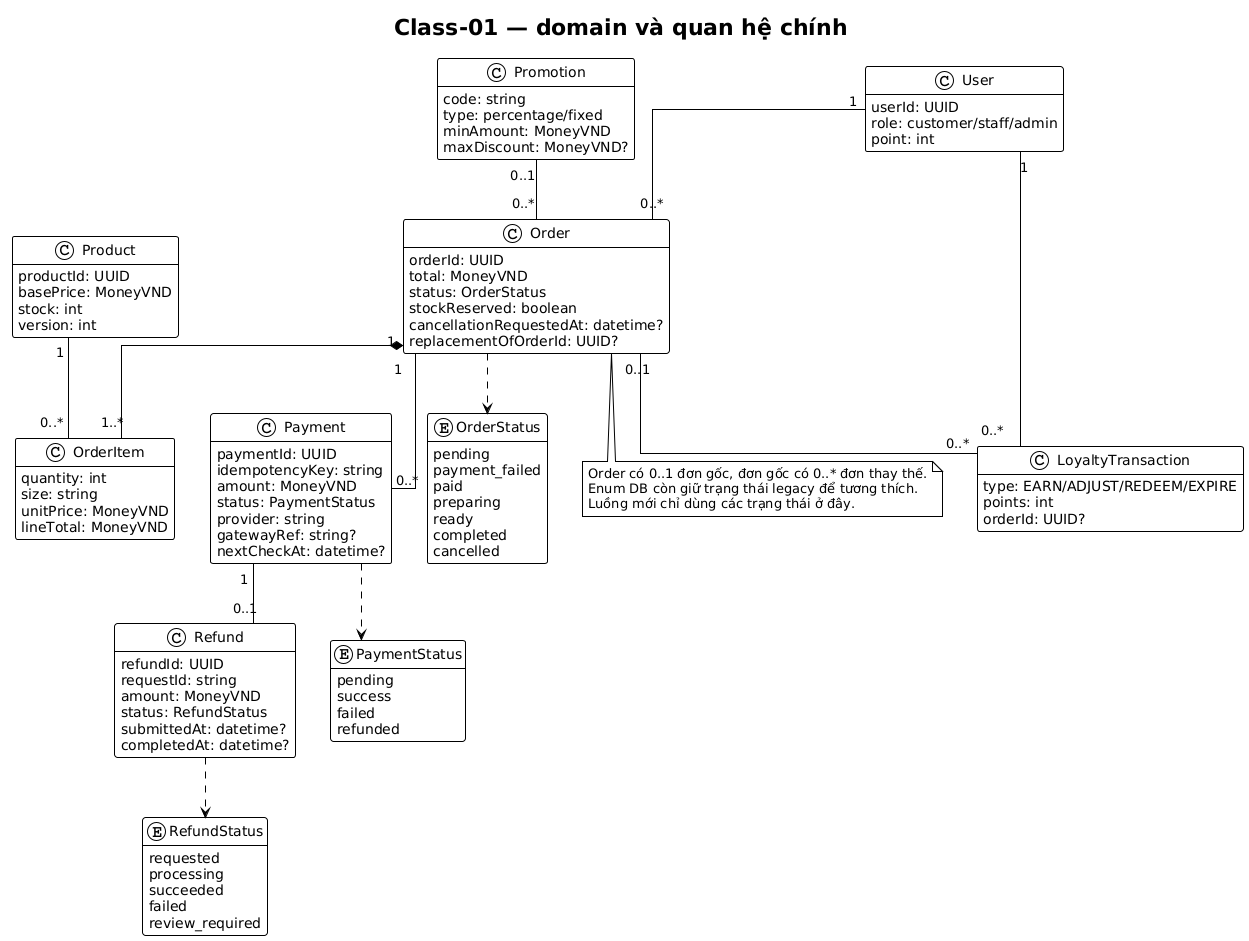

The diagram above was rendered by PlantUML. Its source (embedded in the PNG):
@startuml
!theme plain
skinparam defaultFontName DejaVu Sans
skinparam linetype ortho
hide empty methods
title Class-01 — domain và quan hệ chính
class User {
 userId: UUID
 role: customer/staff/admin
 point: int
}
class Product {
 productId: UUID
 basePrice: MoneyVND
 stock: int
 version: int
}
class Order {
 orderId: UUID
 total: MoneyVND
 status: OrderStatus
 stockReserved: boolean
 cancellationRequestedAt: datetime?
 replacementOfOrderId: UUID?
}
class OrderItem {
 quantity: int
 size: string
 unitPrice: MoneyVND
 lineTotal: MoneyVND
}
class Payment {
 paymentId: UUID
 idempotencyKey: string
 amount: MoneyVND
 status: PaymentStatus
 provider: string
 gatewayRef: string?
 nextCheckAt: datetime?
}
class Refund {
 refundId: UUID
 requestId: string
 amount: MoneyVND
 status: RefundStatus
 submittedAt: datetime?
 completedAt: datetime?
}
class Promotion {
 code: string
 type: percentage/fixed
 minAmount: MoneyVND
 maxDiscount: MoneyVND?
}
class LoyaltyTransaction {
 type: EARN/ADJUST/REDEEM/EXPIRE
 points: int
 orderId: UUID?
}
enum OrderStatus {
 pending
 payment_failed
 paid
 preparing
 ready
 completed
 cancelled
}
enum PaymentStatus {
 pending
 success
 failed
 refunded
}
enum RefundStatus {
 requested
 processing
 succeeded
 failed
 review_required
}
User "1" -- "0..*" Order
Order "1" *-- "1..*" OrderItem
Product "1" -- "0..*" OrderItem
Order "1" -- "0..*" Payment
Payment "1" -- "0..1" Refund
Promotion "0..1" -- "0..*" Order
User "1" -- "0..*" LoyaltyTransaction
Order "0..1" -- "0..*" LoyaltyTransaction
Order ..> OrderStatus
Payment ..> PaymentStatus
Refund ..> RefundStatus
note bottom of Order
Order có 0..1 đơn gốc, đơn gốc có 0..* đơn thay thế.
Enum DB còn giữ trạng thái legacy để tương thích.
Luồng mới chỉ dùng các trạng thái ở đây.
end note
@enduml